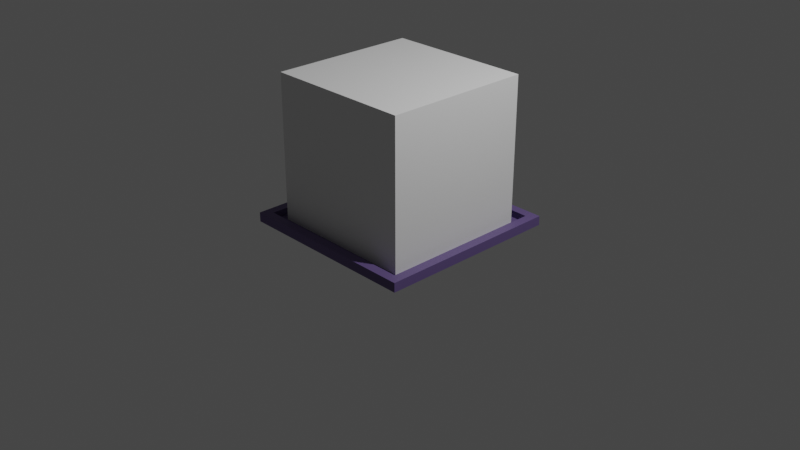 # Source: Deco.blend  (saved by Blender 3.5.10; exported with 4.5.12 LTS)
import bpy
from mathutils import Matrix  # noqa: F401  (used for matrix-valued properties, if any)

bpy.ops.wm.read_factory_settings(use_empty=True)
scene = bpy.context.scene
scene.name = 'Scene'

# ---- collections
col_collection = bpy.data.collections.new('Collection'); scene.collection.children.link(col_collection)

# ---- images (referenced by path relative to the original .blend; pixels are not part of the script)
import os
ASSET_DIR = os.environ.get("B2B_ASSET_DIR", "")  # directory of the original .blend (textures are referenced by path, not embedded)
HERE = os.path.dirname(os.path.abspath(__file__))  # packed textures are extracted next to this script under _unpacked/

def load_image(name, relpath, width, height, colorspace="sRGB"):
    """Load a texture the original file referenced (path relative to the .blend, or extracted next to this script)."""
    p = next((c for c in (os.path.join(HERE, relpath), os.path.join(ASSET_DIR, relpath)) if relpath and os.path.exists(c)), "")
    if p:
        img = bpy.data.images.load(p, check_existing=True)
        img.name = name
    else:  # same state as the original file: an image datablock whose file is absent (Cycles renders it pink)
        img = bpy.data.images.new(name, width, height)
        img.source = "FILE"
        img.filepath = "//" + (relpath or name)
    img.colorspace_settings.name = colorspace
    return img
img_light_brown_008_base_color_001 = load_image('light brown.008 Base Color.001', '', 2048, 2048, 'sRGB')

# ---- materials (node trees are filled in below, after node groups)
mat_light_brown_008 = bpy.data.materials.new('light brown.008')
mat_light_brown_008.use_transparent_shadow = False
mat_light_brown_008.diffuse_color = (0.3588, 0.1786, 0.1068, 1.0)
mat_light_brown_008.roughness = 0.5

# ---- material node trees
mat_light_brown_008.use_nodes = True; mat_light_brown_008.node_tree.nodes.clear()
_N = mat_light_brown_008.node_tree.nodes; _L = mat_light_brown_008.node_tree.links
n0 = _N.new('ShaderNodeBsdfPrincipled'); n0.name = 'Principled BSDF'; n0.location = (10, 300)
n0.distribution = 'GGX'
n0.subsurface_method = 'RANDOM_WALK_SKIN'
n0.inputs[3].default_value = 1.45
n0.inputs[27].default_value = (0.0, 0.0, 0.0, 1.0)
n0.inputs[28].default_value = 1.0
n1 = _N.new('ShaderNodeOutputMaterial'); n1.name = 'Material Output'; n1.location = (300, 300)
n2 = _N.new('ShaderNodeNormalMap'); n2.name = 'Normal Map'; n2.location = (-300, -300)
n2.label = 'Normal/Map'
n2.inputs[0].default_value = 0.0
n3 = _N.new('ShaderNodeTexImage'); n3.name = 'Image Texture.001'; n3.location = (0, 0)
n3.image = img_light_brown_008_base_color_001
n4 = _N.new('ShaderNodeRGB'); n4.name = 'RGB'; n4.location = (-280, 280)
n4.outputs[0].default_value = (0.1243, 0.08402, 0.2266, 1.0)
_L.new(n0.outputs[0], n1.inputs[0])
_L.new(n2.outputs[0], n0.inputs[5])
_L.new(n4.outputs[0], n0.inputs[0])
n1.is_active_output = True

# ---- world
world_world = bpy.data.worlds.new('World'); scene.world = world_world
world_world.use_nodes = True; world_world.node_tree.nodes.clear()
_N = world_world.node_tree.nodes; _L = world_world.node_tree.links
n0 = _N.new('ShaderNodeOutputWorld'); n0.name = 'World Output'; n0.location = (300, 300)
n1 = _N.new('ShaderNodeBackground'); n1.name = 'Background'; n1.location = (10, 300)
n1.inputs[0].default_value = (0.05088, 0.05088, 0.05088, 1.0)
_L.new(n1.outputs[0], n0.inputs[0])
n0.is_active_output = True
world_world.color = (0.05088, 0.05088, 0.05088)
world_world.use_sun_shadow = False
world_world.sun_shadow_jitter_overblur = 0.0

# ---- cameras
cam_camera = bpy.data.cameras.new('Camera')
cam_camera.clip_end = 100.0
cam_camera.ortho_scale = 7.314

# ---- lights
light_light = bpy.data.lights.new('Light', 'POINT')
light_light.transmission_factor = 0.0
light_light.energy = 1000.0
light_light.shadow_soft_size = 0.1
light_light.shadow_maximum_resolution = 0.006
light_light.use_absolute_resolution = True

# ---- meshes
me_cube_001 = bpy.data.meshes.new('Cube.001')
me_cube_001.from_pydata([(-0.8854, -0.8854, -1.0), (-0.901, -0.901, 1.0), (-0.8854, 0.8854, -1.0), (-0.901, 0.901, 1.0), (0.8854, -0.8854, -1.0), (0.901, -0.901, 1.0), (0.8854, 0.8854, -1.0), (0.901, 0.901, 1.0), (-1.0, 1.0, -1.0), (-1.0, -1.0, -1.0), (1.0, 1.0, -1.0), (1.0, -1.0, -1.0), (-0.8854, 0.8854, -2.587), (-0.8854, -0.8854, -2.587), (0.8854, 0.8854, -2.587), (0.8854, -0.8854, -2.587), (-1.0, -1.0, 1.0), (-1.0, 1.0, 1.0), (1.0, 1.0, 1.0), (1.0, -1.0, 1.0), (-0.901, -0.901, -0.4811), (-0.901, 0.901, -0.4811), (0.901, 0.901, -0.4811), (0.901, -0.901, -0.4811)], [], [(9, 16, 17, 8), (8, 17, 18, 10), (10, 18, 19, 11), (11, 19, 16, 9), (6, 4, 15, 14), (1, 5, 23, 20), (2, 0, 9, 8), (6, 2, 8, 10), (4, 6, 10, 11), (0, 4, 11, 9), (12, 14, 15, 13), (0, 2, 12, 13), (4, 0, 13, 15), (2, 6, 14, 12), (1, 3, 17, 16), (3, 7, 18, 17), (7, 5, 19, 18), (5, 1, 16, 19), (22, 21, 20, 23), (7, 3, 21, 22), (5, 7, 22, 23), (3, 1, 20, 21)])
_uv = me_cube_001.uv_layers.new(name='UVMap')
_uv.uv.foreach_set('vector', [0.375, 0.0, 0.625, 0.0, 0.625, 0.25, 0.375, 0.25, 0.375, 0.25, 0.625, 0.25, 0.625, 0.5, 0.375, 0.5, 0.375, 0.5, 0.625, 0.5, 0.625, 0.75, 0.375, 0.75, 0.375, 0.75, 0.625, 0.75, 0.625, 1.0, 0.375, 1.0, 0.3607, 0.5143, 0.3607, 0.7357, 0.3607, 0.7357, 0.3607, 0.5143, 0.8626, 0.7376, 0.6374, 0.7376, 0.6374, 0.7376, 0.8626, 0.7376, 0.1393, 0.5143, 0.1393, 0.7357, 0.125, 0.75, 0.125, 0.5, 0.3607, 0.5143, 0.1393, 0.5143, 0.125, 0.5, 0.375, 0.5, 0.3607, 0.7357, 0.3607, 0.5143, 0.375, 0.5, 0.375, 0.75, 0.1393, 0.7357, 0.3607, 0.7357, 0.375, 0.75, 0.125, 0.75, 0.1393, 0.5143, 0.3607, 0.5143, 0.3607, 0.7357, 0.1393, 0.7357, 0.1393, 0.7357, 0.1393, 0.5143, 0.1393, 0.5143, 0.1393, 0.7357, 0.3607, 0.7357, 0.1393, 0.7357, 0.1393, 0.7357, 0.3607, 0.7357, 0.1393, 0.5143, 0.3607, 0.5143, 0.3607, 0.5143, 0.1393, 0.5143, 0.8626, 0.7376, 0.8626, 0.5124, 0.875, 0.5, 0.875, 0.75, 0.8626, 0.5124, 0.6374, 0.5124, 0.625, 0.5, 0.875, 0.5, 0.6374, 0.5124, 0.6374, 0.7376, 0.625, 0.75, 0.625, 0.5, 0.6374, 0.7376, 0.8626, 0.7376, 0.875, 0.75, 0.625, 0.75, 0.6374, 0.5124, 0.8626, 0.5124, 0.8626, 0.7376, 0.6374, 0.7376, 0.6374, 0.5124, 0.8626, 0.5124, 0.8626, 0.5124, 0.6374, 0.5124, 0.6374, 0.7376, 0.6374, 0.5124, 0.6374, 0.5124, 0.6374, 0.7376, 0.8626, 0.5124, 0.8626, 0.7376, 0.8626, 0.7376, 0.8626, 0.5124])
me_cube_001.materials.append(mat_light_brown_008)
me_cube_001.update()
me_cube_002 = bpy.data.meshes.new('Cube.002')
me_cube_002.from_pydata([(-1.0, -1.0, -1.0), (-1.0, -1.0, 1.0), (-1.0, 1.0, -1.0), (-1.0, 1.0, 1.0), (1.0, -1.0, -1.0), (1.0, -1.0, 1.0), (1.0, 1.0, -1.0), (1.0, 1.0, 1.0)], [], [(0, 1, 3, 2), (2, 3, 7, 6), (6, 7, 5, 4), (4, 5, 1, 0), (2, 6, 4, 0), (7, 3, 1, 5)])
_uv = me_cube_002.uv_layers.new(name='UVMap')
_uv.uv.foreach_set('vector', [0.375, 0.0, 0.625, 0.0, 0.625, 0.25, 0.375, 0.25, 0.375, 0.25, 0.625, 0.25, 0.625, 0.5, 0.375, 0.5, 0.375, 0.5, 0.625, 0.5, 0.625, 0.75, 0.375, 0.75, 0.375, 0.75, 0.625, 0.75, 0.625, 1.0, 0.375, 1.0, 0.125, 0.5, 0.375, 0.5, 0.375, 0.75, 0.125, 0.75, 0.625, 0.5, 0.875, 0.5, 0.875, 0.75, 0.625, 0.75])
me_cube_002.update()

# ---- objects
ob_light = bpy.data.objects.new('Light', light_light)
ob_camera = bpy.data.objects.new('Camera', cam_camera)
ob_cube = bpy.data.objects.new('Cube', me_cube_001)
ob_cube_001 = bpy.data.objects.new('Cube.001', me_cube_002)

# ---- transforms, parenting, visibility, modifiers, constraints
ob_light.location = (4.076, 1.005, 5.904)
ob_light.rotation_euler = (0.6503, 0.05522, 1.866)
ob_light.lock_rotations_4d = False
ob_light.empty_display_type = 'ARROWS'
ob_light.color = (0.0, 0.0, 0.0, 0.0)
ob_light.lineart.crease_threshold = 0.0
ob_camera.location = (7.359, -6.926, 4.958)
ob_camera.rotation_euler = (1.109, 0.0, 0.8149)
ob_camera.lock_rotations_4d = False
ob_camera.empty_display_type = 'ARROWS'
ob_camera.color = (0.0, 0.0, 0.0, 0.0)
ob_camera.display_type = 'WIRE'
ob_camera.lineart.crease_threshold = 0.0
ob_cube.location = (0.0, 0.0, 0.0)
ob_cube.scale = (1.0, 1.0, 0.05)
ob_cube_001.location = (0.0, 0.0, 0.7427)
ob_cube_001.scale = (0.8, 0.8, 0.8)

# ---- collection membership
col_collection.objects.link(ob_light)
col_collection.objects.link(ob_camera)
col_collection.objects.link(ob_cube)
col_collection.objects.link(ob_cube_001)

# ---- scene / render settings (as saved in the file)
scene.camera = ob_camera
scene.frame_start = 1; scene.frame_end = 250; scene.frame_set(1)
scene.render.engine = 'BLENDER_EEVEE_NEXT'
scene.cycles.sampling_pattern = 'TABULATED_SOBOL'
scene.view_settings.view_transform = 'Filmic'
bpy.context.view_layer.update()
